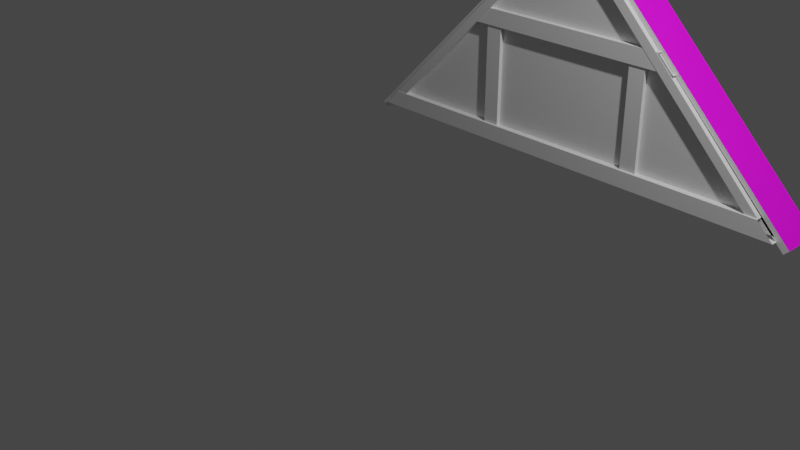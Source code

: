 # Source: CK_Roof_gable.blend  (saved by Blender 2.80.75; exported with 4.5.12 LTS)
import bpy
from mathutils import Matrix  # noqa: F401  (used for matrix-valued properties, if any)

bpy.ops.wm.read_factory_settings(use_empty=True)
scene = bpy.context.scene
scene.name = 'Scene'

# ---- collections
col_collection = bpy.data.collections.new('Collection'); scene.collection.children.link(col_collection)
col_bits = bpy.data.collections.new('Bits'); scene.collection.children.link(col_bits)

# ---- images (referenced by path relative to the original .blend; pixels are not part of the script)
import os
ASSET_DIR = os.environ.get("B2B_ASSET_DIR", "")  # directory of the original .blend (textures are referenced by path, not embedded)
HERE = os.path.dirname(os.path.abspath(__file__))  # packed textures are extracted next to this script under _unpacked/

def load_image(name, relpath, width, height, colorspace="sRGB"):
    """Load a texture the original file referenced (path relative to the .blend, or extracted next to this script)."""
    p = next((c for c in (os.path.join(HERE, relpath), os.path.join(ASSET_DIR, relpath)) if relpath and os.path.exists(c)), "")
    if p:
        img = bpy.data.images.load(p, check_existing=True)
        img.name = name
    else:  # same state as the original file: an image datablock whose file is absent (Cycles renders it pink)
        img = bpy.data.images.new(name, width, height)
        img.source = "FILE"
        img.filepath = "//" + (relpath or name)
    img.colorspace_settings.name = colorspace
    return img
img_bettergrid_tga_001 = load_image('BetterGrid.tga.001', 'BetterGrid.tga', 1024, 1024, 'sRGB')
img_tinygrid_tga = load_image('TinyGrid.tga', 'TinyGrid.tga', 1024, 1024, 'sRGB')

# ---- materials (node trees are filled in below, after node groups)
mat_solid_wood = bpy.data.materials.new('Solid wood')
mat_solid_wood.alpha_threshold = 0.0
mat_solid_wood.use_transparent_shadow = False
mat_solid_wood.line_color = (0.0, 0.0, 0.0, 1.0)
mat_roof_inside = bpy.data.materials.new('Roof inside')
mat_roof_inside.use_transparent_shadow = False
mat_roof_tiles = bpy.data.materials.new('Roof tiles')
mat_roof_tiles.use_transparent_shadow = False
mat_roof_bottom_edge = bpy.data.materials.new('Roof bottom edge')
mat_roof_bottom_edge.use_transparent_shadow = False
mat_roof_ends = bpy.data.materials.new('Roof ends')
mat_roof_ends.use_transparent_shadow = False
mat_roof_inside_001 = bpy.data.materials.new('Roof inside.001')
mat_roof_inside_001.use_transparent_shadow = False
mat_roof_tiles_001 = bpy.data.materials.new('Roof tiles.001')
mat_roof_tiles_001.use_transparent_shadow = False
mat_roof_bottom_edge_001 = bpy.data.materials.new('Roof bottom edge.001')
mat_roof_bottom_edge_001.use_transparent_shadow = False
mat_roof_ends_001 = bpy.data.materials.new('Roof ends.001')
mat_roof_ends_001.use_transparent_shadow = False
mat_ridge_tiles = bpy.data.materials.new('Ridge tiles')
mat_ridge_tiles.use_transparent_shadow = False
mat_gable_inner = bpy.data.materials.new('Gable inner')
mat_gable_inner.use_transparent_shadow = False
mat_gable_outer = bpy.data.materials.new('Gable outer')
mat_gable_outer.use_transparent_shadow = False

# ---- material node trees
mat_solid_wood.use_nodes = True; mat_solid_wood.node_tree.nodes.clear()
_N = mat_solid_wood.node_tree.nodes; _L = mat_solid_wood.node_tree.links
n0 = _N.new('ShaderNodeOutputMaterial'); n0.name = 'Material Output'; n0.location = (300, 300)
n1 = _N.new('ShaderNodeBsdfPrincipled'); n1.name = 'Principled BSDF'; n1.location = (10, 300)
n1.distribution = 'GGX'
n1.subsurface_method = 'BURLEY'
n1.inputs[2].default_value = 0.4
n1.inputs[3].default_value = 1.45
n1.inputs[27].default_value = (0.0, 0.0, 0.0, 1.0)
n1.inputs[28].default_value = 1.0
_L.new(n1.outputs[0], n0.inputs[0])
n0.is_active_output = True
mat_roof_inside.use_nodes = True; mat_roof_inside.node_tree.nodes.clear()
_N = mat_roof_inside.node_tree.nodes; _L = mat_roof_inside.node_tree.links
n0 = _N.new('ShaderNodeOutputMaterial'); n0.name = 'Material Output'; n0.location = (300, 300)
n1 = _N.new('ShaderNodeBsdfPrincipled'); n1.name = 'Principled BSDF'; n1.location = (10, 300)
n1.distribution = 'GGX'
n1.subsurface_method = 'BURLEY'
n1.inputs[3].default_value = 1.45
n1.inputs[27].default_value = (0.0, 0.0, 0.0, 1.0)
n1.inputs[28].default_value = 1.0
_L.new(n1.outputs[0], n0.inputs[0])
n0.is_active_output = True
mat_roof_tiles.use_nodes = True; mat_roof_tiles.node_tree.nodes.clear()
_N = mat_roof_tiles.node_tree.nodes; _L = mat_roof_tiles.node_tree.links
n0 = _N.new('ShaderNodeOutputMaterial'); n0.name = 'Material Output'; n0.location = (300, 300)
n1 = _N.new('ShaderNodeBsdfPrincipled'); n1.name = 'Principled BSDF'; n1.location = (10, 300)
n1.distribution = 'GGX'
n1.subsurface_method = 'BURLEY'
n1.inputs[3].default_value = 1.45
n1.inputs[27].default_value = (0.0, 0.0, 0.0, 1.0)
n1.inputs[28].default_value = 1.0
n2 = _N.new('ShaderNodeTexImage'); n2.name = 'Image Texture'; n2.location = (-280, 280)
n2.image = img_bettergrid_tga_001
_L.new(n1.outputs[0], n0.inputs[0])
_L.new(n2.outputs[0], n1.inputs[0])
n0.is_active_output = True
mat_roof_bottom_edge.use_nodes = True; mat_roof_bottom_edge.node_tree.nodes.clear()
_N = mat_roof_bottom_edge.node_tree.nodes; _L = mat_roof_bottom_edge.node_tree.links
n0 = _N.new('ShaderNodeOutputMaterial'); n0.name = 'Material Output'; n0.location = (300, 300)
n1 = _N.new('ShaderNodeBsdfPrincipled'); n1.name = 'Principled BSDF'; n1.location = (10, 300)
n1.distribution = 'GGX'
n1.subsurface_method = 'BURLEY'
n1.inputs[3].default_value = 1.45
n1.inputs[27].default_value = (0.0, 0.0, 0.0, 1.0)
n1.inputs[28].default_value = 1.0
_L.new(n1.outputs[0], n0.inputs[0])
n0.is_active_output = True
mat_roof_ends.use_nodes = True; mat_roof_ends.node_tree.nodes.clear()
_N = mat_roof_ends.node_tree.nodes; _L = mat_roof_ends.node_tree.links
n0 = _N.new('ShaderNodeOutputMaterial'); n0.name = 'Material Output'; n0.location = (300, 300)
n1 = _N.new('ShaderNodeBsdfPrincipled'); n1.name = 'Principled BSDF'; n1.location = (10, 300)
n1.distribution = 'GGX'
n1.subsurface_method = 'BURLEY'
n1.inputs[3].default_value = 1.45
n1.inputs[27].default_value = (0.0, 0.0, 0.0, 1.0)
n1.inputs[28].default_value = 1.0
_L.new(n1.outputs[0], n0.inputs[0])
n0.is_active_output = True
mat_roof_inside_001.use_nodes = True; mat_roof_inside_001.node_tree.nodes.clear()
_N = mat_roof_inside_001.node_tree.nodes; _L = mat_roof_inside_001.node_tree.links
n0 = _N.new('ShaderNodeOutputMaterial'); n0.name = 'Material Output'; n0.location = (300, 300)
n1 = _N.new('ShaderNodeBsdfPrincipled'); n1.name = 'Principled BSDF'; n1.location = (10, 300)
n1.distribution = 'GGX'
n1.subsurface_method = 'BURLEY'
n1.inputs[3].default_value = 1.45
n1.inputs[27].default_value = (0.0, 0.0, 0.0, 1.0)
n1.inputs[28].default_value = 1.0
n2 = _N.new('ShaderNodeTexImage'); n2.name = 'Image Texture'; n2.location = (-280, 280)
n2.image = img_bettergrid_tga_001
_L.new(n1.outputs[0], n0.inputs[0])
_L.new(n2.outputs[0], n1.inputs[0])
n0.is_active_output = True
mat_roof_tiles_001.use_nodes = True; mat_roof_tiles_001.node_tree.nodes.clear()
_N = mat_roof_tiles_001.node_tree.nodes; _L = mat_roof_tiles_001.node_tree.links
n0 = _N.new('ShaderNodeOutputMaterial'); n0.name = 'Material Output'; n0.location = (300, 300)
n1 = _N.new('ShaderNodeBsdfPrincipled'); n1.name = 'Principled BSDF'; n1.location = (10, 300)
n1.distribution = 'GGX'
n1.subsurface_method = 'BURLEY'
n1.inputs[2].default_value = 0.0
n1.inputs[3].default_value = 1.45
n1.inputs[27].default_value = (0.0, 0.0, 0.0, 1.0)
n1.inputs[28].default_value = 1.0
n2 = _N.new('ShaderNodeTexImage'); n2.name = 'Image Texture'; n2.location = (-280, 280)
n2.image = img_bettergrid_tga_001
_L.new(n1.outputs[0], n0.inputs[0])
_L.new(n2.outputs[0], n1.inputs[0])
n0.is_active_output = True
mat_roof_bottom_edge_001.use_nodes = True; mat_roof_bottom_edge_001.node_tree.nodes.clear()
_N = mat_roof_bottom_edge_001.node_tree.nodes; _L = mat_roof_bottom_edge_001.node_tree.links
n0 = _N.new('ShaderNodeOutputMaterial'); n0.name = 'Material Output'; n0.location = (300, 300)
n1 = _N.new('ShaderNodeBsdfPrincipled'); n1.name = 'Principled BSDF'; n1.location = (10, 300)
n1.distribution = 'GGX'
n1.subsurface_method = 'BURLEY'
n1.inputs[3].default_value = 1.45
n1.inputs[27].default_value = (0.0, 0.0, 0.0, 1.0)
n1.inputs[28].default_value = 1.0
_L.new(n1.outputs[0], n0.inputs[0])
n0.is_active_output = True
mat_roof_ends_001.use_nodes = True; mat_roof_ends_001.node_tree.nodes.clear()
_N = mat_roof_ends_001.node_tree.nodes; _L = mat_roof_ends_001.node_tree.links
n0 = _N.new('ShaderNodeOutputMaterial'); n0.name = 'Material Output'; n0.location = (300, 300)
n1 = _N.new('ShaderNodeBsdfPrincipled'); n1.name = 'Principled BSDF'; n1.location = (10, 300)
n1.distribution = 'GGX'
n1.subsurface_method = 'BURLEY'
n1.inputs[3].default_value = 1.45
n1.inputs[27].default_value = (0.0, 0.0, 0.0, 1.0)
n1.inputs[28].default_value = 1.0
_L.new(n1.outputs[0], n0.inputs[0])
n0.is_active_output = True
mat_ridge_tiles.use_nodes = True; mat_ridge_tiles.node_tree.nodes.clear()
_N = mat_ridge_tiles.node_tree.nodes; _L = mat_ridge_tiles.node_tree.links
n0 = _N.new('ShaderNodeOutputMaterial'); n0.name = 'Material Output'; n0.location = (300, 300)
n1 = _N.new('ShaderNodeBsdfPrincipled'); n1.name = 'Principled BSDF'; n1.location = (10, 300)
n1.distribution = 'GGX'
n1.subsurface_method = 'BURLEY'
n1.inputs[3].default_value = 1.45
n1.inputs[27].default_value = (0.0, 0.0, 0.0, 1.0)
n1.inputs[28].default_value = 1.0
n2 = _N.new('ShaderNodeTexImage'); n2.name = 'Image Texture'; n2.location = (-280, 280)
n2.image = img_tinygrid_tga
_L.new(n1.outputs[0], n0.inputs[0])
_L.new(n2.outputs[0], n1.inputs[0])
n0.is_active_output = True
mat_gable_inner.use_nodes = True; mat_gable_inner.node_tree.nodes.clear()
_N = mat_gable_inner.node_tree.nodes; _L = mat_gable_inner.node_tree.links
n0 = _N.new('ShaderNodeOutputMaterial'); n0.name = 'Material Output'; n0.location = (300, 300)
n1 = _N.new('ShaderNodeBsdfPrincipled'); n1.name = 'Principled BSDF'; n1.location = (10, 300)
n1.distribution = 'GGX'
n1.subsurface_method = 'BURLEY'
n1.inputs[3].default_value = 1.45
n1.inputs[27].default_value = (0.0, 0.0, 0.0, 1.0)
n1.inputs[28].default_value = 1.0
_L.new(n1.outputs[0], n0.inputs[0])
n0.is_active_output = True
mat_gable_outer.use_nodes = True; mat_gable_outer.node_tree.nodes.clear()
_N = mat_gable_outer.node_tree.nodes; _L = mat_gable_outer.node_tree.links
n0 = _N.new('ShaderNodeOutputMaterial'); n0.name = 'Material Output'; n0.location = (300, 300)
n1 = _N.new('ShaderNodeBsdfPrincipled'); n1.name = 'Principled BSDF'; n1.location = (10, 300)
n1.distribution = 'GGX'
n1.subsurface_method = 'BURLEY'
n1.inputs[3].default_value = 1.45
n1.inputs[27].default_value = (0.0, 0.0, 0.0, 1.0)
n1.inputs[28].default_value = 1.0
_L.new(n1.outputs[0], n0.inputs[0])
n0.is_active_output = True

# ---- world
world_world = bpy.data.worlds.new('World'); scene.world = world_world
world_world.use_nodes = True; world_world.node_tree.nodes.clear()
_N = world_world.node_tree.nodes; _L = world_world.node_tree.links
n0 = _N.new('ShaderNodeOutputWorld'); n0.name = 'World Output'; n0.location = (300, 300)
n1 = _N.new('ShaderNodeBackground'); n1.name = 'Background'; n1.location = (10, 300)
n1.inputs[0].default_value = (0.05088, 0.05088, 0.05088, 1.0)
_L.new(n1.outputs[0], n0.inputs[0])
n0.is_active_output = True
world_world.color = (0.05088, 0.05088, 0.05088)
world_world.use_sun_shadow = False
world_world.sun_shadow_jitter_overblur = 0.0

# ---- cameras
cam_camera = bpy.data.cameras.new('Camera')
cam_camera.clip_end = 100.0
cam_camera.ortho_scale = 7.314

# ---- lights
light_light = bpy.data.lights.new('Light', 'POINT')
light_light.transmission_factor = 0.0
light_light.energy = 1000.0
light_light.shadow_soft_size = 0.1
light_light.shadow_maximum_resolution = 0.006
light_light.use_absolute_resolution = True

# ---- meshes
me_ck_gable = bpy.data.meshes.new('CK Gable')
me_ck_gable.from_pydata([(-8.523e-06, 0.0, 2.683), (0.0, 0.0, 2.792), (-8.762e-06, 0.5, 2.683), (-8.762e-06, 0.5, 2.792), (2.89, 0.0, -0.2078), (2.947, 0.0, -0.1513), (2.89, 0.5, -0.2078), (2.947, 0.5, -0.1513), (-2.89, 0.5, -0.2078), (-2.947, 0.5, -0.1513), (-2.89, -2.384e-07, -0.2078), (-2.947, -2.384e-07, -0.1513), (-0.1414, 0.0, 2.673), (0.0, 0.0, 2.814), (-0.1414, 0.51, 2.673), (0.0, 0.51, 2.814), (0.0, 0.0, 2.531), (0.1414, 0.0, 2.673), (0.0, 0.51, 2.531), (0.1414, 0.51, 2.673), (-2.785, 0.0, -0.05354), (0.0, 0.0, 2.724), (-2.785, 0.1, -0.05354), (0.0, 0.1, 2.724), (2.77, 0.0, -0.05354), (2.77, 0.1, -0.05354), (0.0, 0.0, -1.0), (0.0, 0.0, 2.814), (0.0, 0.0, -1.0), (-2.801, -0.08, -0.1), (-2.6, -0.08, 0.1), (-2.801, 0.24, -0.1), (-2.6, 0.24, 0.1), (2.801, -0.08, -0.1), (2.6, -0.08, 0.1), (2.801, 0.24, -0.1), (2.6, 0.24, 0.1), (0.9, -0.05, 1.3), (1.1, -0.05, 1.3), (0.9, 0.15, 1.3), (1.1, 0.15, 1.3), (0.9, -0.05, 0.1), (1.1, -0.05, 0.1), (0.9, 0.15, 0.1), (1.1, 0.15, 0.1), (-1.422, -0.05979, 1.3), (-1.222, -0.05979, 1.5), (-1.422, 0.18, 1.3), (-1.222, 0.18, 1.5), (1.455, -0.05979, 1.3), (1.254, -0.05979, 1.5), (1.455, 0.18, 1.3), (1.254, 0.18, 1.5), (0.006253, -0.06219, 2.564), (0.08488, -0.06219, 2.641), (0.006253, 0.2178, 2.564), (0.08488, 0.2178, 2.641), (2.457, -0.06219, 0.08973), (2.599, -0.06219, 0.1005), (2.457, 0.2178, 0.08973), (2.599, 0.2178, 0.1005), (-0.006253, 0.2036, 2.564), (-0.08488, 0.2036, 2.641), (-0.006253, -0.07641, 2.564), (-0.08488, -0.07641, 2.641), (-2.457, 0.2036, 0.08973), (-2.599, 0.2036, 0.1005), (-2.457, -0.07641, 0.08973), (-2.599, -0.07641, 0.1005), (-1.1, -0.05, 1.3), (-0.9, -0.05, 1.3), (-1.1, 0.15, 1.3), (-0.9, 0.15, 1.3), (-1.1, -0.05, 0.1), (-0.9, -0.05, 0.1), (-1.1, 0.15, 0.1), (-0.9, 0.15, 0.1), (0.0, -6.0, -1.0), (0.0, 1.0, -1.0), (0.0, 1.0, -1.0)], [(21, 23)], [(2, 3, 7, 6), (4, 5, 1, 0), (2, 6, 4, 0), (7, 3, 1, 5), (0, 1, 11, 10), (8, 9, 3, 2), (0, 10, 8, 2), (11, 1, 3, 9), (10, 11, 9, 8), (6, 7, 5, 4), (12, 13, 15, 14), (18, 19, 17, 16), (14, 18, 16, 12), (19, 15, 13, 17), (25, 22, 20, 24), (24, 21, 20), (25, 24, 21, 20, 22, 23), (14, 15, 19, 18), (25, 22, 23), (27, 26, 28), (31, 32, 36, 35), (33, 34, 30, 29), (31, 35, 33, 29), (36, 32, 30, 34), (39, 40, 44, 43), (41, 42, 38, 37), (39, 43, 41, 37), (44, 40, 38, 42), (47, 48, 52, 51), (49, 50, 46, 45), (47, 51, 49, 45), (52, 48, 46, 50), (57, 58, 54, 53), (55, 59, 57, 53), (60, 56, 54, 58), (55, 56, 60, 59), (65, 66, 62, 61), (63, 67, 65, 61), (68, 64, 62, 66), (63, 64, 68, 67), (71, 72, 76, 75), (73, 74, 70, 69), (71, 75, 73, 69), (76, 72, 70, 74), (78, 79, 77)])
me_ck_gable.polygons.foreach_set('material_index', [4, 4, 1, 2, 4, 4, 1, 2, 3, 3, 9, 0, 0, 9, 0, 10, 0, 0, 11, 1, 0, 0, 0, 0, 0, 0, 0, 0, 0, 0, 0, 0, 0, 0, 0, 0, 0, 0, 0, 0, 0, 0, 0, 0, 0])
_uv = me_ck_gable.uv_layers.new(name='UVMap')
_uv.uv.foreach_set('vector', [0.3699, 0.9605, 0.3582, 0.9488, 0.9932, 0.9484, 0.9932, 0.9606, 0.9932, 0.9874, 0.9932, 0.9996, 0.3582, 0.9992, 0.3699, 0.9875, 0.2307, 0.0004025, 0.2307, 0.6237, 0.1545, 0.6237, 0.1545, 0.0004025, 0.07418, 0.0, 0.07418, 1.0, 0.0, 1.0, 0.0, 0.0, 0.3699, 0.9865, 0.3582, 0.9748, 0.9932, 0.9744, 0.9932, 0.9866, 0.9932, 0.9614, 0.9932, 0.9736, 0.3582, 0.9732, 0.3699, 0.9615, 0.3078, 0.0004025, 0.3078, 0.6237, 0.2315, 0.6237, 0.2315, 0.0004025, 1.0, 0.0, 1.0, 0.9996, 0.9166, 0.9996, 0.9166, 0.0, 0.539, 0.3086, 0.5512, 0.3086, 0.5512, 0.3848, 0.539, 0.3848, 0.07664, 0.6362, 0.07664, 0.6484, 0.0004025, 0.6484, 0.0004025, 0.6362, 1.0, 0.5, 1.0, 0.54, 0.9116, 0.54, 0.9116, 0.5, 0.5059, 0.2312, 0.4843, 0.2097, 0.5393, 0.1547, 0.5609, 0.1763, 0.4843, 0.2528, 0.5059, 0.2312, 0.5609, 0.2862, 0.5393, 0.3078, 0.07604, 0.5002, 0.07604, 0.54, -0.0001482, 0.54, -0.0001482, 0.5002, 1.0, 0.5092, 0.0, 0.5092, 0.0, 0.4908, 1.0, 0.4908, 1.0, 0.3333, 0.5, 0.8333, 0.0, 0.3333, 1.0, 0.5138, 1.0, 0.4954, 0.5, 0.4954, 0.0, 0.4954, 0.0, 0.5138, 0.5, 0.5138, 0.4843, 0.2528, 0.4628, 0.2312, 0.4843, 0.2097, 0.5059, 0.2312, 1.0, 0.3333, 0.0, 0.3333, 0.5, 0.8333, 0.4078, 0.9425, 0.989, 0.9374, 0.989, 0.9476, 0.9305, 0.5016, 0.8999, 0.5321, 0.107, 0.5321, 0.07642, 0.5016, 0.9037, 0.2147, 0.8731, 0.2452, 0.08021, 0.2452, 0.04963, 0.2147, 0.1028, 0.5753, 0.9569, 0.5753, 0.9569, 0.6241, 0.1028, 0.6241, 0.9823, 0.5795, 0.1894, 0.5795, 0.1894, 0.5307, 0.9823, 0.5307, 0.5617, 0.7483, 0.5617, 0.7178, 0.7447, 0.7178, 0.7447, 0.7483, 0.7447, 0.6865, 0.7447, 0.717, 0.5617, 0.717, 0.5617, 0.6865, 0.07745, 0.6362, 0.2604, 0.6362, 0.2604, 0.6667, 0.07745, 0.6667, 0.2604, 0.7293, 0.07745, 0.7293, 0.07745, 0.6988, 0.2604, 0.6988, 0.9207, 0.3588, 0.8901, 0.3893, 0.5125, 0.3893, 0.4819, 0.3588, 0.7194, 0.7049, 0.6888, 0.7354, 0.3113, 0.7354, 0.2807, 0.7049, 0.4476, 0.3558, 0.8863, 0.3558, 0.8863, 0.3923, 0.4476, 0.3923, 0.7208, 0.5299, 0.3433, 0.5299, 0.3433, 0.4933, 0.7208, 0.4933, 0.8892, 0.07783, 0.9033, 0.09437, 0.3582, 0.09437, 0.3582, 0.07755, 0.3393, 0.3771, 0.8703, 0.3771, 0.8703, 0.4198, 0.3393, 0.4198, 0.9033, 0.1371, 0.3582, 0.1371, 0.3582, 0.09437, 0.9033, 0.09437, 0.3582, 0.1539, 0.3582, 0.1371, 0.9033, 0.1371, 0.8892, 0.1536, 0.8892, 0.000688, 0.9033, 0.01722, 0.3582, 0.01722, 0.3582, 0.0004025, 0.8703, 0.4633, 0.3393, 0.4633, 0.3393, 0.4206, 0.8703, 0.4206, 0.9033, 0.05992, 0.3582, 0.05992, 0.3582, 0.01722, 0.9033, 0.01722, 0.3582, 0.07674, 0.3582, 0.05992, 0.9033, 0.05992, 0.8892, 0.07645, 0.4002, 0.4153, 0.4002, 0.3848, 0.5832, 0.3848, 0.5832, 0.4153, 0.6474, 0.6736, 0.6474, 0.7041, 0.4645, 0.7041, 0.4645, 0.6736, 0.4315, 0.3848, 0.6145, 0.3848, 0.6145, 0.4153, 0.4315, 0.4153, 0.2604, 0.698, 0.07745, 0.698, 0.07745, 0.6675, 0.2604, 0.6675, 0.0, 0.0, 0.0, 0.0, 0.0, 0.0])
me_ck_gable.materials.append(mat_solid_wood)
me_ck_gable.materials.append(mat_roof_inside)
me_ck_gable.materials.append(mat_roof_tiles)
me_ck_gable.materials.append(mat_roof_bottom_edge)
me_ck_gable.materials.append(mat_roof_ends)
me_ck_gable.materials.append(mat_roof_inside_001)
me_ck_gable.materials.append(mat_roof_tiles_001)
me_ck_gable.materials.append(mat_roof_bottom_edge_001)
me_ck_gable.materials.append(mat_roof_ends_001)
me_ck_gable.materials.append(mat_ridge_tiles)
me_ck_gable.materials.append(mat_gable_inner)
me_ck_gable.materials.append(mat_gable_outer)
me_ck_gable.use_remesh_preserve_volume = False
me_ck_gable.use_remesh_preserve_attributes = False
me_ck_gable.use_mirror_vertex_groups = False
me_ck_gable.update()
me_cube_006 = bpy.data.meshes.new('Cube.006')
me_cube_006.from_pydata([(-1.812, -2.5, -0.03918), (-1.888, -2.5, 0.03716), (-1.812, 2.5, -0.03918), (-1.888, 2.5, 0.03716), (2.276, -2.5, -0.04), (2.276, -2.5, 0.04), (2.276, 2.5, -0.04), (2.276, 2.5, 0.04)], [], [(2, 3, 7, 6), (6, 7, 5, 4), (4, 5, 1, 0), (2, 6, 4, 0), (7, 3, 1, 5)])
me_cube_006.polygons.foreach_set('material_index', [3, 2, 3, 0, 1])
_uv = me_cube_006.uv_layers.new(name='UVMap')
_uv.uv.foreach_set('vector', [0.4682, 0.008556, 0.4766, 0.0001196, 0.4766, 0.4582, 0.4678, 0.4582, 0.4676, 0.5266, 0.4584, 0.5266, 0.4584, 0.0001196, 0.4676, 0.0001329, 0.9165, 0.5269, 0.9165, 0.5357, 0.4584, 0.5354, 0.4668, 0.527, 0.0001196, 0.9999, 0.0001196, 0.5503, 0.55, 0.5503, 0.55, 0.9999, 0.9978, 0.08736, 0.9978, 0.9186, -7.803e-05, 0.9186, -7.803e-05, 0.08736])
me_cube_006.materials.append(mat_roof_inside)
me_cube_006.materials.append(mat_roof_tiles)
me_cube_006.materials.append(mat_roof_bottom_edge)
me_cube_006.materials.append(mat_roof_ends)
me_cube_006.use_remesh_preserve_volume = False
me_cube_006.use_remesh_preserve_attributes = False
me_cube_006.use_mirror_vertex_groups = False
me_cube_006.update()
me_cube_005 = bpy.data.meshes.new('Cube.005')
me_cube_005.from_pydata([(2.6, 0.1, 0.1), (2.6, 0.1, -0.1), (2.6, -0.1, 0.1), (2.6, -0.1, -0.1), (-2.6, 0.1, 0.1), (-2.6, 0.1, -0.1), (-2.6, -0.1, 0.1), (-2.6, -0.1, -0.1), (1.208, 0.075, 1.474), (1.058, 0.075, 1.324), (1.208, -0.075, 1.474), (1.058, -0.075, 1.324), (-1.208, 0.075, 1.474), (-1.058, 0.075, 1.324), (-1.208, -0.075, 1.474), (-1.058, -0.075, 1.324), (-1.057, 0.075, 0.09875), (-1.207, 0.075, 0.09875), (-1.057, -0.075, 0.09875), (-1.207, -0.075, 0.09875), (1.207, 0.075, 0.09875), (1.057, 0.075, 0.09875), (1.207, -0.075, 0.09875), (1.057, -0.075, 0.09875), (1.208, -0.075, 1.474), (1.058, -0.075, 1.324), (-1.208, -0.075, 1.474), (-1.058, -0.075, 1.324), (-2.588, -0.06, 0.0999), (0.0003718, -0.06, 2.691), (-2.588, 0.06, 0.09985), (0.0003718, 0.06, 2.691), (-2.508, -0.06, 0.03836), (-0.0001082, -0.06, 2.567), (-2.508, 0.06, 0.03836), (-0.0001082, 0.06, 2.567), (2.588, 0.06, 0.0999), (-0.0003718, 0.06, 2.691), (2.588, -0.06, 0.09985), (-0.0003718, -0.06, 2.691), (2.508, 0.06, 0.03836), (0.0001082, 0.06, 2.567), (2.508, -0.06, 0.03836), (0.0001082, -0.06, 2.567)], [], [(0, 4, 6, 2), (3, 2, 6, 7), (7, 6, 4, 5), (5, 1, 3, 7), (1, 0, 2, 3), (5, 4, 0, 1), (8, 12, 14, 10), (13, 9, 11, 15), (13, 12, 8, 9), (16, 13, 15, 18), (19, 18, 15, 14), (12, 17, 19, 14), (12, 13, 16, 17), (20, 8, 10, 22), (23, 22, 10, 11), (9, 21, 23, 11), (9, 8, 20, 21), (25, 24, 26, 27), (28, 29, 31, 30), (30, 31, 35, 34), (34, 35, 33, 32), (32, 33, 29, 28), (36, 37, 39, 38), (38, 39, 43, 42), (42, 43, 41, 40), (40, 41, 37, 36)])
_uv = me_cube_005.uv_layers.new(name='UVMap')
_uv.uv.foreach_set('vector', [0.03785, 0.9621, 0.03786, 0.0002864, 0.07485, 0.0002863, 0.07485, 0.9621, 0.1124, 0.9621, 0.07542, 0.9621, 0.07542, 0.0002864, 0.1124, 0.0002863, 0.365, 0.3297, 0.365, 0.2928, 0.402, 0.2928, 0.402, 0.3297, 0.9621, 0.9997, 0.0002864, 0.9997, 0.0002863, 0.9627, 0.9621, 0.9627, 0.365, 0.2922, 0.365, 0.2552, 0.402, 0.2552, 0.402, 0.2922, 0.03728, 0.9621, 0.0002872, 0.9621, 0.0002863, 0.0002864, 0.03728, 0.0002863, 0.2421, 0.6783, 0.6889, 0.6783, 0.6889, 0.7061, 0.2421, 0.7061, 0.3644, 0.0002863, 0.3644, 0.3916, 0.3367, 0.3916, 0.3367, 0.0002863, 0.2801, 0.02803, 0.3078, 0.0002863, 0.3078, 0.4471, 0.2801, 0.4193, 0.4217, 0.4818, 0.4217, 0.2552, 0.4494, 0.2552, 0.4494, 0.4818, 0.4494, 0.2546, 0.4217, 0.2546, 0.4217, 0.028, 0.4494, 0.0002863, 0.506, 0.2552, 0.506, 0.5095, 0.4783, 0.5095, 0.4783, 0.2552, 0.4777, 0.2546, 0.45, 0.2269, 0.45, 0.0002863, 0.4777, 0.0002986, 0.4783, 0.2546, 0.4783, 0.0002863, 0.506, 0.0002863, 0.506, 0.2546, 0.3933, 0.0002863, 0.4211, 0.0002986, 0.4211, 0.2546, 0.3933, 0.2269, 0.4783, 0.5101, 0.7049, 0.5101, 0.7049, 0.5378, 0.4783, 0.5378, 0.365, 0.028, 0.3927, 0.0002863, 0.3927, 0.2546, 0.365, 0.2546, 0.3084, 0.02807, 0.3361, 0.0002863, 0.3361, 0.4471, 0.3084, 0.4193, 0.158, 0.0002956, 0.158, 0.6777, 0.1358, 0.6777, 0.1358, 0.0002863, 0.2795, 0.0002863, 0.2795, 0.6778, 0.2633, 0.6614, 0.2611, 0.00262, 0.1807, 0.0002864, 0.1807, 0.659, 0.1585, 0.659, 0.1585, 0.0002863, 0.2231, 0.6754, 0.2253, 0.01666, 0.2415, 0.0002863, 0.2415, 0.6777, 0.113, 0.6777, 0.113, 0.0002863, 0.1352, 0.0002864, 0.1352, 0.6777, 0.2605, 0.0002863, 0.2605, 0.6778, 0.2443, 0.6614, 0.2421, 0.00262, 0.2035, 0.0002864, 0.2035, 0.659, 0.1813, 0.659, 0.1813, 0.0002863, 0.2041, 0.6754, 0.2063, 0.01666, 0.2225, 0.0002863, 0.2225, 0.6777])
me_cube_005.materials.append(mat_solid_wood)
me_cube_005.use_remesh_preserve_volume = False
me_cube_005.use_remesh_preserve_attributes = False
me_cube_005.use_mirror_vertex_groups = False
me_cube_005.update()

# ---- objects
ob_outer = bpy.data.objects.new('Outer', me_ck_gable)
ob_light = bpy.data.objects.new('Light', light_light)
ob_camera = bpy.data.objects.new('Camera', cam_camera)
ob_cube_004 = bpy.data.objects.new('Cube.004', me_cube_006)
ob_cube_003 = bpy.data.objects.new('Cube.003', me_cube_005)

# ---- transforms, parenting, visibility, modifiers, constraints
ob_outer.location = (0.0, 2.5, 0.0)
ob_outer.lock_rotations_4d = False
ob_outer.empty_display_type = 'ARROWS'
ob_outer.lineart.crease_threshold = 0.0
_vg = ob_outer.vertex_groups.new(name='Group')
_vg = ob_outer.vertex_groups.new(name='Group.001')
ob_light.location = (4.076, 1.005, 5.904)
ob_light.rotation_euler = (0.6503, 0.05522, 1.866)
ob_light.lock_rotations_4d = False
ob_light.empty_display_type = 'ARROWS'
ob_light.color = (0.0, 0.0, 0.0, 0.0)
ob_light.lineart.crease_threshold = 0.0
ob_camera.location = (7.359, -6.926, 4.958)
ob_camera.rotation_euler = (1.109, 0.0, 0.8149)
ob_camera.lock_rotations_4d = False
ob_camera.empty_display_type = 'ARROWS'
ob_camera.color = (0.0, 0.0, 0.0, 0.0)
ob_camera.display_type = 'WIRE'
ob_camera.lineart.crease_threshold = 0.0
ob_cube_004.location = (1.309, 8.872, 1.43)
ob_cube_004.rotation_euler = (0.0, 0.7854, 0.0)
ob_cube_004.lineart.crease_threshold = 0.0
ob_cube_003.location = (0.0, 10.12, 0.0)
ob_cube_003.lock_rotations_4d = False
ob_cube_003.empty_display_type = 'ARROWS'
ob_cube_003.lineart.crease_threshold = 0.0

# ---- collection membership
col_collection.objects.link(ob_outer)
col_collection.objects.link(ob_light)
col_collection.objects.link(ob_camera)
col_bits.objects.link(ob_cube_004)
col_bits.objects.link(ob_cube_003)
def _layer_coll(name, lc=None):
    lc = lc or bpy.context.view_layer.layer_collection
    for c in lc.children:
        if c.name == name: return c
        r = _layer_coll(name, c)
        if r: return r
_layer_coll('Bits').exclude = True

# ---- scene / render settings (as saved in the file)
scene.camera = ob_camera
scene.frame_start = 1; scene.frame_end = 250; scene.frame_set(250)
scene.render.engine = 'BLENDER_EEVEE_NEXT'
scene.cycles.use_denoising = False
scene.cycles.samples = 128
scene.cycles.sampling_pattern = 'TABULATED_SOBOL'
scene.cycles.use_adaptive_sampling = False
scene.cycles.use_light_tree = False
scene.view_settings.view_transform = 'Filmic'
bpy.context.view_layer.update()
